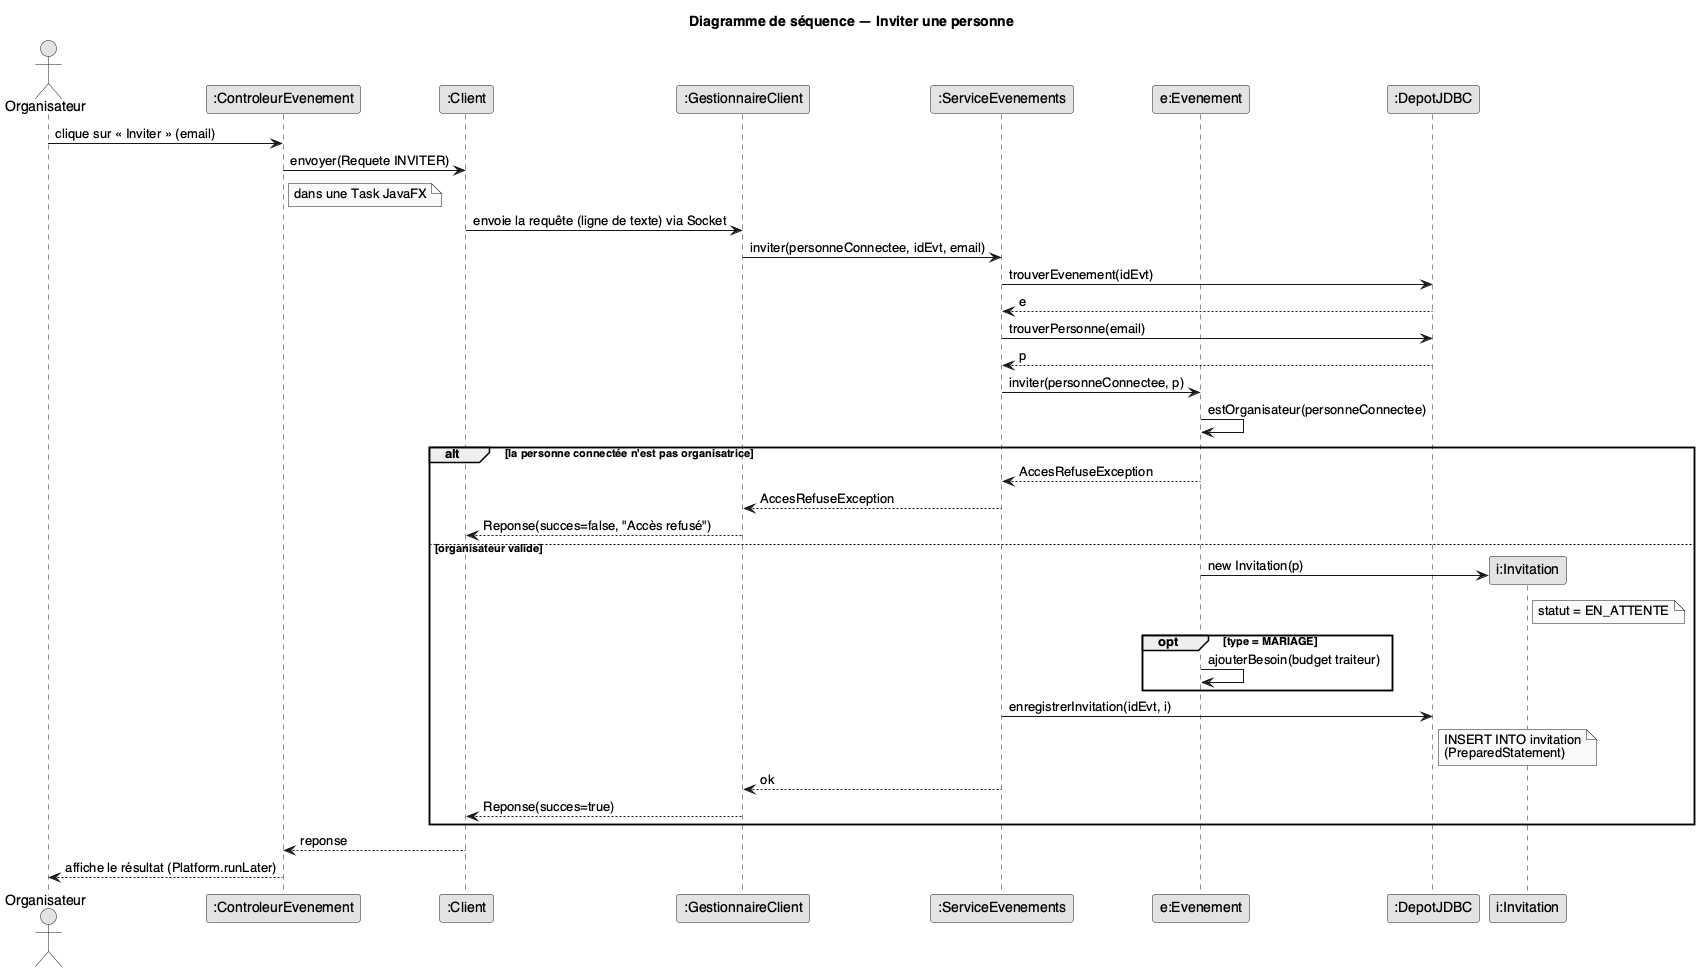

The diagram above was rendered by PlantUML. Its source (embedded in the PNG):
@startuml sequence-invitation
skinparam shadowing false
skinparam monochrome true
skinparam defaultFontName Helvetica

title Diagramme de séquence — Inviter une personne

actor Organisateur
participant ":ControleurEvenement" as IHM
participant ":Client" as C
participant ":GestionnaireClient" as GC
participant ":ServiceEvenements" as S
participant "e:Evenement" as E
participant ":DepotJDBC" as D

Organisateur -> IHM : clique sur « Inviter » (email)
IHM -> C : envoyer(Requete INVITER)
note right of IHM : dans une Task JavaFX
C -> GC : envoie la requête (ligne de texte) via Socket
GC -> S : inviter(personneConnectee, idEvt, email)
S -> D : trouverEvenement(idEvt)
D --> S : e
S -> D : trouverPersonne(email)
D --> S : p
S -> E : inviter(personneConnectee, p)
E -> E : estOrganisateur(personneConnectee)
alt la personne connectée n'est pas organisatrice
  E --> S : AccesRefuseException
  S --> GC : AccesRefuseException
  GC --> C : Reponse(succes=false, "Accès refusé")
else organisateur valide
  create participant "i:Invitation" as I
  E -> I : new Invitation(p)
  note right of I : statut = EN_ATTENTE
  opt type = MARIAGE
    E -> E : ajouterBesoin(budget traiteur)
  end
  S -> D : enregistrerInvitation(idEvt, i)
  note right of D : INSERT INTO invitation\n(PreparedStatement)
  S --> GC : ok
  GC --> C : Reponse(succes=true)
end
C --> IHM : reponse
IHM --> Organisateur : affiche le résultat (Platform.runLater)
@enduml